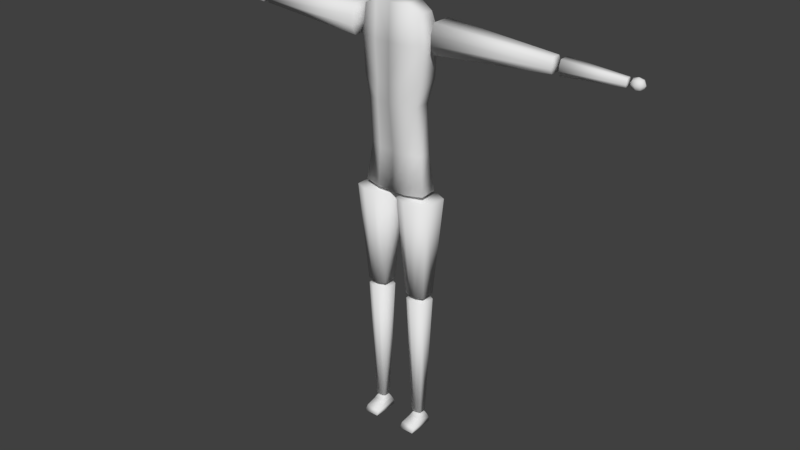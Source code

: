 # Source: Zombie.blend  (saved by Blender 2.79.0; exported with 4.5.12 LTS)
import bpy
from mathutils import Matrix  # noqa: F401  (used for matrix-valued properties, if any)

bpy.ops.wm.read_factory_settings(use_empty=True)
scene = bpy.context.scene
scene.name = 'Scene'

# ---- collections
col_collection_1 = bpy.data.collections.new('Collection 1'); scene.collection.children.link(col_collection_1)

# ---- materials (node trees are filled in below, after node groups)
mat_material_001 = bpy.data.materials.new('Material.001')
mat_material_001.alpha_threshold = 0.0
mat_material_001.use_transparent_shadow = False
mat_material_001.roughness = 0.5
mat_material_001.line_color = (0.0, 0.0, 0.0, 1.0)
mat_material = bpy.data.materials.new('Material')
mat_material.alpha_threshold = 0.0
mat_material.use_transparent_shadow = False
mat_material.roughness = 0.5
mat_material.line_color = (0.0, 0.0, 0.0, 1.0)
mat_material_002 = bpy.data.materials.new('Material.002')
mat_material_002.alpha_threshold = 0.0
mat_material_002.use_transparent_shadow = False
mat_material_002.roughness = 0.5
mat_material_002.line_color = (0.0, 0.0, 0.0, 1.0)

# ---- material node trees

# ---- world
world_world = bpy.data.worlds.new('World'); scene.world = world_world
world_world.color = (0.05088, 0.05088, 0.05088)
world_world.use_sun_shadow = False
world_world.sun_shadow_jitter_overblur = 0.0
world_world.cycles.sampling_method = 'MANUAL'

# ---- meshes
me_cube = bpy.data.meshes.new('Cube')
me_cube.from_pydata([(1.43, -0.4316, -2.985), (1.288, -0.317, 2.485), (1.43, 0.3428, -3.022), (1.288, 0.4635, 2.503), (1.438, 0.4635, 1.628), (1.142, 0.4635, -0.2325), (1.22, 0.2218, -1.782), (1.438, -0.4916, 1.902), (1.142, -0.317, -0.2507), (1.22, -0.3357, -1.837), (0.6547, 0.5124, -3.077), (0.662, 0.5993, 2.722), (0.6547, -0.6243, -3.022), (0.662, -0.4916, 2.704), (0.6547, -0.5296, -1.819), (0.5765, -0.5595, -0.2325), (0.662, -0.6611, 1.865), (0.6547, 0.4351, -1.782), (0.5765, 0.6768, -0.2325), (0.662, 0.6768, 1.573), (1.352, 0.4635, 0.4483), (1.352, -0.5009, 0.5571), (0.5765, 0.6768, 0.3935), (0.5765, -0.6704, 0.5206), (-1.139e-08, -0.6243, -3.022), (-1.139e-08, -0.4916, 2.704), (-1.139e-08, 0.5124, -3.077), (-1.139e-08, 0.5993, 2.722), (-1.43, -0.4316, -2.985), (-1.288, -0.317, 2.485), (-1.43, 0.3428, -3.022), (-1.288, 0.4635, 2.503), (-1.139e-08, -0.5296, -1.819), (-1.139e-08, -0.5595, -0.2325), (-1.139e-08, -0.6611, 1.865), (-1.139e-08, 0.6768, 1.573), (-1.139e-08, 0.6768, -0.2325), (-1.139e-08, 0.4351, -1.782), (-1.438, 0.4635, 1.628), (-1.142, 0.4635, -0.2325), (-1.22, 0.2218, -1.782), (-1.438, -0.4916, 1.902), (-1.142, -0.317, -0.2507), (-1.22, -0.3357, -1.837), (-0.6547, 0.5124, -3.077), (-0.662, 0.5993, 2.722), (-0.6547, -0.6243, -3.022), (-0.662, -0.4916, 2.704), (-0.6547, -0.5296, -1.819), (-0.5765, -0.5595, -0.2325), (-0.662, -0.6611, 1.865), (-0.6547, 0.4351, -1.782), (-0.5765, 0.6768, -0.2325), (-0.662, 0.6768, 1.573), (-1.139e-08, -0.6704, 0.5206), (-1.139e-08, 0.6768, 0.3935), (-1.352, 0.4635, 0.4483), (-1.352, -0.5009, 0.5571), (-0.5765, 0.6768, 0.3935), (-0.5765, -0.6704, 0.5206)], [], [(19, 11, 3, 4), (4, 3, 1, 7), (16, 13, 25, 34), (10, 2, 0, 12), (11, 27, 25, 13), (12, 14, 32, 24), (14, 15, 33, 32), (23, 16, 34, 54), (2, 6, 9, 0), (6, 5, 8, 9), (20, 4, 7, 21), (10, 17, 6, 2), (17, 18, 5, 6), (22, 19, 4, 20), (55, 35, 19, 22), (37, 36, 18, 17), (26, 37, 17, 10), (21, 7, 16, 23), (9, 8, 15, 14), (0, 9, 14, 12), (3, 11, 13, 1), (26, 10, 12, 24), (7, 1, 13, 16), (35, 27, 11, 19), (8, 21, 23, 15), (36, 55, 22, 18), (18, 22, 20, 5), (5, 20, 21, 8), (15, 23, 54, 33), (34, 25, 27, 35), (53, 38, 31, 45), (38, 41, 29, 31), (50, 34, 25, 47), (44, 46, 28, 30), (45, 47, 25, 27), (46, 24, 32, 48), (48, 32, 33, 49), (59, 54, 34, 50), (30, 28, 43, 40), (40, 43, 42, 39), (56, 57, 41, 38), (44, 30, 40, 51), (51, 40, 39, 52), (58, 56, 38, 53), (24, 32, 37, 26), (32, 33, 36, 37), (54, 34, 35, 55), (55, 58, 53, 35), (37, 51, 52, 36), (26, 44, 51, 37), (57, 59, 50, 41), (43, 48, 49, 42), (28, 46, 48, 43), (31, 29, 47, 45), (26, 24, 46, 44), (41, 50, 47, 29), (35, 53, 45, 27), (42, 49, 59, 57), (36, 52, 58, 55), (33, 54, 55, 36), (52, 39, 56, 58), (39, 42, 57, 56), (49, 33, 54, 59)])
me_cube.polygons.foreach_set('use_smooth', [True] * 63)
_uv = me_cube.uv_layers.new(name='UVMap')
_uv.uv.foreach_set('vector', [0.7477, 0.6054, 0.6795, 0.6864, 0.6629, 0.6416, 0.6735, 0.5854, 0.6735, 0.5854, 0.6629, 0.6416, 0.617, 0.6436, 0.6065, 0.604, 0.5414, 0.6275, 0.5937, 0.6891, 0.5621, 0.7583, 0.4655, 0.6743, 0.6966, 0.08387, 0.6632, 0.127, 0.6389, 0.1214, 0.6064, 0.08572, 0.6795, 0.6864, 0.7164, 0.7686, 0.5621, 0.7583, 0.5937, 0.6891, 0.6064, 0.08572, 0.5514, 0.1902, 0.4676, 0.159, 0.56, 0.0001445, 0.5514, 0.1902, 0.5137, 0.3905, 0.4337, 0.3828, 0.4676, 0.159, 0.5047, 0.4873, 0.5414, 0.6275, 0.4655, 0.6743, 0.4301, 0.4914, 0.6632, 0.127, 0.6762, 0.2133, 0.6154, 0.2066, 0.6389, 0.1214, 0.6762, 0.2133, 0.6983, 0.401, 0.5956, 0.3941, 0.6154, 0.2066, 0.6877, 0.4818, 0.6735, 0.5854, 0.6065, 0.604, 0.5908, 0.4941, 0.6966, 0.08387, 0.7422, 0.2011, 0.6762, 0.2133, 0.6632, 0.127, 0.7422, 0.2011, 0.7765, 0.3975, 0.6983, 0.401, 0.6762, 0.2133, 0.778, 0.4761, 0.7477, 0.6054, 0.6735, 0.5854, 0.6877, 0.4818, 0.8533, 0.4813, 0.823, 0.6412, 0.7477, 0.6054, 0.778, 0.4761, 0.8277, 0.1758, 0.8533, 0.394, 0.7765, 0.3975, 0.7422, 0.2011, 0.7361, 0.01667, 0.8277, 0.1758, 0.7422, 0.2011, 0.6966, 0.08387, 0.5908, 0.4941, 0.6065, 0.604, 0.5414, 0.6275, 0.5047, 0.4873, 0.6154, 0.2066, 0.5956, 0.3941, 0.5137, 0.3905, 0.5514, 0.1902, 0.6389, 0.1214, 0.6154, 0.2066, 0.5514, 0.1902, 0.6064, 0.08572, 0.6629, 0.6416, 0.6795, 0.6864, 0.5937, 0.6891, 0.617, 0.6436, 0.7361, 0.01667, 0.6966, 0.08387, 0.6064, 0.08572, 0.56, 0.0001445, 0.6065, 0.604, 0.617, 0.6436, 0.5937, 0.6891, 0.5414, 0.6275, 0.823, 0.6412, 0.7164, 0.7686, 0.6795, 0.6864, 0.7477, 0.6054, 0.5956, 0.3941, 0.5908, 0.4941, 0.5047, 0.4873, 0.5137, 0.3905, 0.8533, 0.394, 0.8533, 0.4813, 0.778, 0.4761, 0.7765, 0.3975, 0.7765, 0.3975, 0.778, 0.4761, 0.6877, 0.4818, 0.6983, 0.401, 0.6983, 0.401, 0.6877, 0.4818, 0.5908, 0.4941, 0.5956, 0.3941, 0.5137, 0.3905, 0.5047, 0.4873, 0.4301, 0.4914, 0.4337, 0.3828, 0.9988, 0.5366, 0.9805, 0.6276, 0.862, 0.6296, 0.8536, 0.5049, 0.08598, 0.5805, 0.1623, 0.5718, 0.1644, 0.6289, 0.1412, 0.6708, 0.1623, 0.5718, 0.2258, 0.6003, 0.2095, 0.6378, 0.1644, 0.6289, 0.2866, 0.6333, 0.3546, 0.6909, 0.2466, 0.7595, 0.2257, 0.6863, 0.2147, 0.07251, 0.3037, 0.08788, 0.2661, 0.1182, 0.2413, 0.1202, 0.1412, 0.6708, 0.2257, 0.6863, 0.2466, 0.7595, 0.09237, 0.7465, 0.3037, 0.08788, 0.3623, 0.01023, 0.4298, 0.1812, 0.3423, 0.1994, 0.3423, 0.1994, 0.4298, 0.1812, 0.4298, 0.4075, 0.3496, 0.4032, 0.3439, 0.5001, 0.4171, 0.5154, 0.3546, 0.6909, 0.2866, 0.6333, 0.2413, 0.1202, 0.2661, 0.1182, 0.2766, 0.206, 0.2154, 0.2035, 0.2154, 0.2035, 0.2766, 0.206, 0.2681, 0.3944, 0.1654, 0.3858, 0.1638, 0.4672, 0.2578, 0.494, 0.2258, 0.6003, 0.1623, 0.5718, 0.2147, 0.07251, 0.2413, 0.1202, 0.2154, 0.2035, 0.152, 0.1816, 0.152, 0.1816, 0.2154, 0.2035, 0.1654, 0.3858, 0.08868, 0.3706, 0.07537, 0.448, 0.1638, 0.4672, 0.1623, 0.5718, 0.08598, 0.5805, 0.9949, 0.006089, 0.9846, 0.1367, 0.8799, 0.1407, 0.8715, 0.0001445, 0.9846, 0.1367, 0.9878, 0.3089, 0.8536, 0.3089, 0.8799, 0.1407, 0.9999, 0.3906, 0.9988, 0.5366, 0.8536, 0.5049, 0.8536, 0.3768, 0.0001445, 0.4419, 0.07537, 0.448, 0.08598, 0.5805, 0.006167, 0.6046, 0.07127, 0.1438, 0.152, 0.1816, 0.08868, 0.3706, 0.01323, 0.3556, 0.1857, 0.0001445, 0.2147, 0.07251, 0.152, 0.1816, 0.07127, 0.1438, 0.2578, 0.494, 0.3439, 0.5001, 0.2866, 0.6333, 0.2258, 0.6003, 0.2766, 0.206, 0.3423, 0.1994, 0.3496, 0.4032, 0.2681, 0.3944, 0.2661, 0.1182, 0.3037, 0.08788, 0.3423, 0.1994, 0.2766, 0.206, 0.1644, 0.6289, 0.2095, 0.6378, 0.2257, 0.6863, 0.1412, 0.6708, 0.1857, 0.0001445, 0.3623, 0.01023, 0.3037, 0.08788, 0.2147, 0.07251, 0.2258, 0.6003, 0.2866, 0.6333, 0.2257, 0.6863, 0.2095, 0.6378, 0.006167, 0.6046, 0.08598, 0.5805, 0.1412, 0.6708, 0.09237, 0.7465, 0.2681, 0.3944, 0.3496, 0.4032, 0.3439, 0.5001, 0.2578, 0.494, 0.01323, 0.3556, 0.08868, 0.3706, 0.07537, 0.448, 0.0001445, 0.4419, 0.9878, 0.3089, 0.9999, 0.3906, 0.8536, 0.3768, 0.8536, 0.3089, 0.08868, 0.3706, 0.1654, 0.3858, 0.1638, 0.4672, 0.07537, 0.448, 0.1654, 0.3858, 0.2681, 0.3944, 0.2578, 0.494, 0.1638, 0.4672, 0.3496, 0.4032, 0.4298, 0.4075, 0.4171, 0.5154, 0.3439, 0.5001])
me_cube.materials.append(mat_material_001)
me_cube.use_remesh_preserve_volume = False
me_cube.use_remesh_preserve_attributes = False
me_cube.use_mirror_vertex_groups = False
me_cube.update()
me_cube_007 = bpy.data.meshes.new('Cube.007')
me_cube_007.from_pydata([(0.5269, -0.3313, 0.2163), (-0.6468, -0.3313, 0.2163), (0.5269, 0.4726, 0.2163), (-0.6468, 0.4726, 0.2163), (0.2806, -0.1615, 3.5), (-0.4005, -0.1615, 3.5), (0.2806, 0.305, 3.5), (-0.4005, 0.305, 3.5), (0.1357, -0.4993, 0.2163), (-0.2556, -0.4993, 0.2163), (-0.2556, 0.6511, 0.2163), (0.1357, 0.6511, 0.2163), (-0.1735, 0.4086, 3.5), (0.05357, 0.4086, 3.5), (-0.1735, -0.259, 3.5), (0.05357, -0.259, 3.5)], [], [(9, 1, 3, 10), (10, 3, 7, 12), (12, 7, 5, 14), (14, 5, 1, 9), (2, 6, 4, 0), (7, 3, 1, 5), (4, 15, 8, 0), (15, 14, 9, 8), (6, 13, 15, 4), (13, 12, 14, 15), (2, 11, 13, 6), (11, 10, 12, 13), (0, 8, 11, 2), (8, 9, 10, 11)])
me_cube_007.polygons.foreach_set('use_smooth', [True] * 14)
_uv = me_cube_007.uv_layers.new(name='UVMap')
_uv.uv.foreach_set('vector', [0.8843, 0.9124, 0.8419, 1.0, 0.6386, 1.0, 0.5935, 0.9124, 0.1978, 0.0, 0.2967, 0.003234, 0.2345, 0.739, 0.1771, 0.7372, 0.4655, 0.8405, 0.4393, 0.8914, 0.3214, 0.8914, 0.2967, 0.8405, 0.4738, 0.001743, 0.5312, 0.0, 0.5935, 0.7359, 0.4946, 0.7389, 0.7967, 0.0, 0.7544, 0.7372, 0.6364, 0.7372, 0.5935, 6.672e-09, 0.8391, 0.7372, 0.7967, 1.334e-08, 1.0, 0.0, 0.9571, 0.7372, 0.359, 0.0, 0.4164, 0.001743, 0.3957, 0.7389, 0.2967, 0.7359, 0.4164, 0.001743, 0.4738, 0.001743, 0.4946, 0.7389, 0.3957, 0.7389, 0.4393, 0.7389, 0.4655, 0.7897, 0.2967, 0.7897, 0.3214, 0.7389, 0.4655, 0.7897, 0.4655, 0.8405, 0.2967, 0.8405, 0.2967, 0.7897, 0.0, 0.003234, 0.09892, 6.672e-09, 0.1197, 0.7372, 0.06227, 0.739, 0.09892, 6.672e-09, 0.1978, 0.0, 0.1771, 0.7372, 0.1197, 0.7372, 0.8419, 0.7372, 0.8843, 0.8248, 0.5935, 0.8248, 0.6386, 0.7372, 0.8843, 0.8248, 0.8843, 0.9124, 0.5935, 0.9124, 0.5935, 0.8248])
me_cube_007.materials.append(mat_material)
me_cube_007.use_remesh_preserve_volume = False
me_cube_007.use_remesh_preserve_attributes = False
me_cube_007.use_mirror_vertex_groups = False
me_cube_007.update()
me_cube_009 = bpy.data.meshes.new('Cube.009')
me_cube_009.from_pydata([(0.3544, -0.3023, 0.1935), (-0.3264, -0.3023, 0.1935), (0.3544, 0.164, 0.1935), (-0.3264, 0.164, 0.1935), (0.1903, -0.1892, 4.46), (-0.1623, -0.1892, 4.46), (0.1903, 0.05238, 4.46), (-0.1623, 0.05238, 4.46), (0.1275, -0.3997, 0.1935), (-0.09947, -0.3997, 0.1935), (-0.09947, 0.2676, 0.1935), (0.1275, 0.2676, 0.1935), (-0.04477, 0.106, 4.46), (0.07277, 0.106, 4.46), (-0.04477, -0.2396, 4.46), (0.07277, -0.2396, 4.46)], [], [(9, 1, 3, 10), (10, 3, 7, 12), (12, 7, 5, 14), (14, 5, 1, 9), (2, 6, 4, 0), (7, 3, 1, 5), (4, 15, 8, 0), (15, 14, 9, 8), (6, 13, 15, 4), (13, 12, 14, 15), (2, 11, 13, 6), (11, 10, 12, 13), (0, 8, 11, 2), (8, 9, 10, 11)])
me_cube_009.polygons.foreach_set('use_smooth', [True] * 14)
_uv = me_cube_009.uv_layers.new(name='UVMap')
_uv.uv.foreach_set('vector', [1.0, 0.1062, 0.9671, 0.1594, 0.8096, 0.1594, 0.7747, 0.1062, 0.07663, 1.0, 0.0, 0.999, 0.05541, 0.0, 0.0951, 0.0005222, 0.8914, 0.2144, 0.8733, 0.2419, 0.7917, 0.2419, 0.7747, 0.2144, 0.3647, 0.000485, 0.4044, 0.0, 0.4598, 0.999, 0.3831, 1.0, 0.4598, 0.9995, 0.4975, 0.0, 0.579, 0.0, 0.6172, 0.9995, 0.737, 0.0, 0.7747, 0.9995, 0.6172, 0.9995, 0.6554, 0.0, 0.2853, 0.0, 0.325, 0.000485, 0.3065, 1.0, 0.2299, 0.999, 0.325, 0.000485, 0.3647, 0.000485, 0.3831, 1.0, 0.3065, 1.0, 0.8733, 0.1594, 0.8914, 0.1869, 0.7747, 0.1869, 0.7917, 0.1594, 0.8914, 0.1869, 0.8914, 0.2144, 0.7747, 0.2144, 0.7747, 0.1869, 0.2299, 0.999, 0.1533, 1.0, 0.1348, 0.0005222, 0.1745, 0.0, 0.1533, 1.0, 0.07663, 1.0, 0.0951, 0.0005222, 0.1348, 0.0005222, 0.9671, 2.511e-07, 1.0, 0.05312, 0.7747, 0.05312, 0.8096, 0.0, 1.0, 0.05312, 1.0, 0.1062, 0.7747, 0.1062, 0.7747, 0.05312])
me_cube_009.materials.append(mat_material)
me_cube_009.use_remesh_preserve_volume = False
me_cube_009.use_remesh_preserve_attributes = False
me_cube_009.use_mirror_vertex_groups = False
me_cube_009.update()
me_cube_011 = bpy.data.meshes.new('Cube.011')
me_cube_011.from_pydata([(0.3172, -0.7131, 0.4979), (0.1876, -0.2099, 0.09104), (0.3172, 0.1719, 0.4927), (0.1876, 0.07326, 0.09104), (-0.1988, -0.7131, 0.4979), (-0.09555, -0.2099, 0.09104), (-0.1988, 0.1719, 0.4927), (-0.09555, 0.07326, 0.09104), (0.3172, -0.5922, 0.3482), (0.2548, -0.2816, 0.2166), (0.2548, 0.124, 0.1999), (0.3172, 0.1719, 0.343), (-0.154, 0.124, 0.1999), (-0.1988, 0.1719, 0.343), (-0.154, -0.2816, 0.2166), (-0.1988, -0.5922, 0.3482)], [], [(9, 1, 3, 10), (10, 3, 7, 12), (12, 7, 5, 14), (14, 5, 1, 9), (2, 6, 4, 0), (7, 3, 1, 5), (4, 15, 8, 0), (15, 14, 9, 8), (6, 13, 15, 4), (13, 12, 14, 15), (2, 11, 13, 6), (11, 10, 12, 13), (0, 8, 11, 2), (8, 9, 10, 11)])
me_cube_011.polygons.foreach_set('use_smooth', [True] * 14)
_uv = me_cube_011.uv_layers.new(name='UVMap')
_uv.uv.foreach_set('vector', [0.8048, 0.2606, 0.7087, 0.219, 0.7098, 0.05601, 0.7955, 0.02712, 0.2029, 0.5452, 0.284, 0.5839, 0.284, 0.7468, 0.2029, 0.7805, 0.4383, 0.9729, 0.3555, 0.944, 0.3544, 0.7811, 0.4477, 0.7394, 0.3851, 0.2145, 0.4253, 0.1597, 0.6197, 0.1597, 0.6659, 0.2145, 0.0, 2.573e-08, 0.3544, 0.0, 0.3544, 0.5093, 4.093e-08, 0.5093, 0.4253, 0.0, 0.6197, 7.289e-08, 0.6197, 0.1597, 0.4253, 0.1597, 0.3544, 0.4901, 0.3544, 0.4048, 0.7087, 0.4048, 0.7087, 0.4901, 0.3544, 0.4048, 0.3851, 0.2145, 0.6659, 0.2145, 0.7087, 0.4048, 0.6406, 0.9994, 0.5413, 1.0, 0.5418, 0.5603, 0.6406, 0.4901, 0.5413, 1.0, 0.4383, 0.9729, 0.4477, 0.7394, 0.5418, 0.5603, 0.0, 0.5093, 0.09952, 0.5093, 0.09952, 0.8063, 0.0, 0.8063, 0.09952, 0.5093, 0.2029, 0.5452, 0.2029, 0.7805, 0.09952, 0.8063, 1.0, 0.5099, 0.9029, 0.4397, 0.9024, 0.0, 1.0, 0.0006453, 0.9029, 0.4397, 0.8048, 0.2606, 0.7955, 0.02712, 0.9024, 0.0])
me_cube_011.materials.append(mat_material)
me_cube_011.use_remesh_preserve_volume = False
me_cube_011.use_remesh_preserve_attributes = False
me_cube_011.use_mirror_vertex_groups = False
me_cube_011.update()
me_cube_006 = bpy.data.meshes.new('Cube.006')
me_cube_006.from_pydata([(-0.5623, -0.3817, 0.2168), (0.6114, -0.3817, 0.2168), (-0.5623, 0.4222, 0.2168), (0.6114, 0.4222, 0.2168), (-0.316, -0.2119, 3.501), (0.3651, -0.2119, 3.501), (-0.316, 0.2546, 3.501), (0.3651, 0.2546, 3.501), (-0.1711, -0.5497, 0.2168), (0.2201, -0.5497, 0.2168), (0.2201, 0.6006, 0.2168), (-0.1711, 0.6006, 0.2168), (0.138, 0.3581, 3.501), (-0.08899, 0.3581, 3.501), (0.138, -0.3094, 3.501), (-0.08899, -0.3094, 3.501)], [], [(9, 10, 3, 1), (10, 12, 7, 3), (12, 14, 5, 7), (14, 9, 1, 5), (2, 0, 4, 6), (7, 5, 1, 3), (4, 0, 8, 15), (15, 8, 9, 14), (6, 4, 15, 13), (13, 15, 14, 12), (2, 6, 13, 11), (11, 13, 12, 10), (0, 2, 11, 8), (8, 11, 10, 9)])
me_cube_006.polygons.foreach_set('use_smooth', [True] * 14)
_uv = me_cube_006.uv_layers.new(name='UVMap')
_uv.uv.foreach_set('vector', [0.8843, 0.8248, 0.5935, 0.8248, 0.6386, 0.7372, 0.8419, 0.7372, 0.1978, 0.739, 0.1771, 0.001876, 0.2345, 0.0, 0.2967, 0.7358, 0.4655, 0.7897, 0.2967, 0.7897, 0.3214, 0.7389, 0.4393, 0.7389, 0.4738, 0.7371, 0.4946, 1.334e-08, 0.5935, 0.003003, 0.5312, 0.7389, 1.0, 0.7372, 0.7967, 0.7372, 0.8397, 0.0, 0.9576, 0.0, 0.6359, 0.0, 0.7538, 0.0, 0.7967, 0.7372, 0.5935, 0.7372, 0.359, 0.7389, 0.2967, 0.003003, 0.3957, 0.0, 0.4164, 0.7371, 0.4164, 0.7371, 0.3957, 0.0, 0.4946, 1.334e-08, 0.4738, 0.7371, 0.4393, 0.8914, 0.3214, 0.8914, 0.2967, 0.8405, 0.4655, 0.8405, 0.4655, 0.8405, 0.2967, 0.8405, 0.2967, 0.7897, 0.4655, 0.7897, 0.0, 0.7358, 0.06227, 0.0, 0.1197, 0.001876, 0.09892, 0.739, 0.09892, 0.739, 0.1197, 0.001876, 0.1771, 0.001876, 0.1978, 0.739, 0.8419, 1.0, 0.6386, 1.0, 0.5935, 0.9124, 0.8843, 0.9124, 0.8843, 0.9124, 0.5935, 0.9124, 0.5935, 0.8248, 0.8843, 0.8248])
me_cube_006.materials.append(mat_material)
me_cube_006.use_remesh_preserve_volume = False
me_cube_006.use_remesh_preserve_attributes = False
me_cube_006.use_mirror_vertex_groups = False
me_cube_006.update()
me_cube_008 = bpy.data.meshes.new('Cube.008')
me_cube_008.from_pydata([(-0.343, -0.1959, 0.1935), (0.3378, -0.1959, 0.1935), (-0.343, 0.2705, 0.1935), (0.3378, 0.2705, 0.1935), (-0.1789, -0.08274, 4.46), (0.1737, -0.08274, 4.46), (-0.1789, 0.1588, 4.46), (0.1737, 0.1588, 4.46), (-0.1161, -0.2933, 0.1935), (0.1108, -0.2933, 0.1935), (0.1108, 0.374, 0.1935), (-0.1161, 0.374, 0.1935), (0.05615, 0.2124, 4.46), (-0.0614, 0.2124, 4.46), (0.05615, -0.1332, 4.46), (-0.0614, -0.1332, 4.46)], [], [(9, 10, 3, 1), (10, 12, 7, 3), (12, 14, 5, 7), (14, 9, 1, 5), (2, 0, 4, 6), (7, 5, 1, 3), (4, 0, 8, 15), (15, 8, 9, 14), (6, 4, 15, 13), (13, 15, 14, 12), (2, 6, 13, 11), (11, 13, 12, 10), (0, 2, 11, 8), (8, 11, 10, 9)])
me_cube_008.polygons.foreach_set('use_smooth', [True] * 14)
_uv = me_cube_008.uv_layers.new(name='UVMap')
_uv.uv.foreach_set('vector', [0.7747, 0.1062, 1.0, 0.1062, 0.965, 0.1594, 0.8076, 0.1594, 0.1533, 1.0, 0.1348, 0.0005223, 0.1745, 0.0, 0.2299, 0.999, 0.8914, 0.1869, 0.7747, 0.1869, 0.7917, 0.1594, 0.8733, 0.1594, 0.325, 0.0004849, 0.3065, 1.0, 0.2299, 0.999, 0.2853, 0.0, 0.7747, 0.9995, 0.6172, 0.9995, 0.6554, 0.0, 0.737, 0.0, 0.4975, 0.0, 0.579, 0.0, 0.6172, 0.9995, 0.4598, 0.9995, 0.4044, 0.0, 0.4598, 0.999, 0.3831, 1.0, 0.3647, 0.0004849, 0.3647, 0.0004849, 0.3831, 1.0, 0.3065, 1.0, 0.325, 0.0004849, 0.8733, 0.2419, 0.7917, 0.2419, 0.7747, 0.2144, 0.8914, 0.2144, 0.8914, 0.2144, 0.7747, 0.2144, 0.7747, 0.1869, 0.8914, 0.1869, 0.0, 0.999, 0.05541, 0.0, 0.0951, 0.0005223, 0.07663, 1.0, 0.07663, 1.0, 0.0951, 0.0005223, 0.1348, 0.0005223, 0.1533, 1.0, 0.8076, 2.791e-07, 0.965, 0.0, 1.0, 0.05312, 0.7747, 0.05312, 0.7747, 0.05312, 1.0, 0.05312, 1.0, 0.1062, 0.7747, 0.1062])
me_cube_008.materials.append(mat_material)
me_cube_008.use_remesh_preserve_volume = False
me_cube_008.use_remesh_preserve_attributes = False
me_cube_008.use_mirror_vertex_groups = False
me_cube_008.update()
me_cube_010 = bpy.data.meshes.new('Cube.010')
me_cube_010.from_pydata([(-0.1988, -0.596, 0.4979), (-0.06926, -0.09282, 0.09104), (-0.1988, 0.289, 0.4927), (-0.06926, 0.1903, 0.09104), (0.3172, -0.596, 0.4979), (0.2139, -0.09282, 0.09104), (0.3172, 0.289, 0.4927), (0.2139, 0.1903, 0.09104), (-0.1988, -0.4751, 0.3482), (-0.1365, -0.1645, 0.2166), (-0.1365, 0.241, 0.1999), (-0.1988, 0.289, 0.343), (0.2724, 0.241, 0.1999), (0.3172, 0.289, 0.343), (0.2724, -0.1645, 0.2166), (0.3172, -0.4751, 0.3482)], [], [(9, 10, 3, 1), (10, 12, 7, 3), (12, 14, 5, 7), (14, 9, 1, 5), (2, 0, 4, 6), (7, 5, 1, 3), (4, 0, 8, 15), (15, 8, 9, 14), (6, 4, 15, 13), (13, 15, 14, 12), (2, 6, 13, 11), (11, 13, 12, 10), (0, 2, 11, 8), (8, 11, 10, 9)])
me_cube_010.polygons.foreach_set('use_smooth', [True] * 14)
_uv = me_cube_010.uv_layers.new(name='UVMap')
_uv.uv.foreach_set('vector', [0.8048, 0.2493, 0.7955, 0.4828, 0.7098, 0.4539, 0.7087, 0.291, 0.2029, 0.7704, 0.2029, 0.5351, 0.284, 0.5687, 0.284, 0.7317, 0.4383, 0.5172, 0.4477, 0.7507, 0.3544, 0.709, 0.3555, 0.5461, 0.3851, 0.2756, 0.6659, 0.2756, 0.6197, 0.3304, 0.4253, 0.3304, 0.3544, 0.0, 0.3544, 0.5093, 4.093e-08, 0.5093, 0.0, 3.43e-08, 0.4253, 0.4901, 0.4253, 0.3304, 0.6197, 0.3304, 0.6197, 0.4901, 0.3544, 3.43e-08, 0.7087, 0.0, 0.7087, 0.08531, 0.3544, 0.08531, 0.3544, 0.08531, 0.7087, 0.08531, 0.6659, 0.2756, 0.3851, 0.2756, 0.6406, 0.4907, 0.6406, 1.0, 0.5418, 0.9299, 0.5413, 0.4901, 0.5413, 0.4901, 0.5418, 0.9299, 0.4477, 0.7507, 0.4383, 0.5172, 0.0, 0.8063, 0.0, 0.5093, 0.09952, 0.5093, 0.09952, 0.8063, 0.09952, 0.8063, 0.09952, 0.5093, 0.2029, 0.5351, 0.2029, 0.7704, 1.0, 0.0, 1.0, 0.5093, 0.9024, 0.5099, 0.9029, 0.07019, 0.9029, 0.07019, 0.9024, 0.5099, 0.7955, 0.4828, 0.8048, 0.2493])
me_cube_010.materials.append(mat_material)
me_cube_010.use_remesh_preserve_volume = False
me_cube_010.use_remesh_preserve_attributes = False
me_cube_010.use_mirror_vertex_groups = False
me_cube_010.update()
me_cube_005 = bpy.data.meshes.new('Cube.005')
me_cube_005.from_pydata([(0.2221, -0.2863, 0.3988), (0.2221, -0.2863, -0.522), (0.2221, 0.3444, 0.3988), (0.2221, 0.3444, -0.522), (3.924, -0.123, 0.1619), (3.924, -0.123, -0.2852), (3.924, 0.1832, 0.1619), (3.924, 0.1832, -0.2852), (0.2221, -0.4181, 0.09185), (0.2221, -0.4181, -0.2151), (0.2221, 0.4844, -0.2151), (0.2221, 0.4844, 0.09185), (3.924, 0.2512, -0.1361), (3.924, 0.2512, 0.0129), (3.924, -0.187, -0.1361), (3.924, -0.187, 0.0129)], [], [(9, 10, 3, 1), (10, 12, 7, 3), (12, 14, 5, 7), (14, 9, 1, 5), (2, 0, 4, 6), (7, 5, 1, 3), (4, 0, 8, 15), (15, 8, 9, 14), (6, 4, 15, 13), (13, 15, 14, 12), (2, 6, 13, 11), (11, 13, 12, 10), (0, 2, 11, 8), (8, 11, 10, 9)])
me_cube_005.polygons.foreach_set('use_smooth', [True] * 14)
_uv = me_cube_005.uv_layers.new(name='UVMap')
_uv.uv.foreach_set('vector', [1.0, 0.08265, 0.7747, 0.08265, 0.8096, 0.0, 0.9671, 0.0, 0.07663, 2.809e-08, 0.09634, 0.9987, 0.05913, 1.0, 0.0, 0.002606, 0.8841, 0.2881, 0.7747, 0.2881, 0.7907, 0.2479, 0.8671, 0.2479, 0.3262, 0.001175, 0.3065, 0.9999, 0.2299, 0.9975, 0.289, 0.0, 0.4598, 0.0, 0.6172, 1.324e-07, 0.5765, 0.9988, 0.5, 0.9988, 0.6575, 1.284e-07, 0.7339, 0.0, 0.7747, 0.9988, 0.6172, 0.9988, 0.4006, 0.0, 0.4598, 0.9975, 0.3831, 0.9999, 0.3634, 0.001175, 0.3634, 0.001175, 0.3831, 0.9999, 0.3065, 0.9999, 0.3262, 0.001175, 0.8671, 0.3683, 0.7907, 0.3683, 0.7747, 0.3282, 0.8841, 0.3282, 0.8841, 0.3282, 0.7747, 0.3282, 0.7747, 0.2881, 0.8841, 0.2881, 0.2299, 0.002605, 0.1708, 1.0, 0.1335, 0.9987, 0.1533, 0.0, 0.1533, 0.0, 0.1335, 0.9987, 0.09634, 0.9987, 0.07663, 2.809e-08, 0.9671, 0.2479, 0.8096, 0.2479, 0.7747, 0.1653, 1.0, 0.1653, 1.0, 0.1653, 0.7747, 0.1653, 0.7747, 0.08265, 1.0, 0.08265])
me_cube_005.materials.append(mat_material)
me_cube_005.use_remesh_preserve_volume = False
me_cube_005.use_remesh_preserve_attributes = False
me_cube_005.use_mirror_vertex_groups = False
me_cube_005.update()
me_cube_004 = bpy.data.meshes.new('Cube.004')
me_cube_004.from_pydata([(0.2339, -0.167, 0.2614), (0.2339, -0.167, -0.1983), (0.2339, 0.1478, 0.2614), (0.2339, 0.1478, -0.1983), (2.082, -0.09066, 0.1506), (2.082, -0.09066, -0.08752), (2.082, 0.07243, 0.1506), (2.082, 0.07243, -0.08752), (0.2339, -0.2328, 0.1081), (0.2339, -0.2328, -0.04508), (0.2339, 0.2177, -0.04508), (0.2339, 0.2177, 0.1081), (2.082, 0.1086, -0.00815), (2.082, 0.1086, 0.07122), (2.082, -0.1247, -0.00815), (2.082, -0.1247, 0.07122), (2.467, 0.1029, 0.1314), (2.248, 0.1029, 0.1314), (2.467, -0.1159, 0.1314), (2.248, -0.1159, 0.1314), (2.467, 0.1029, -0.08744), (2.248, 0.1029, -0.08744), (2.467, -0.1159, -0.08744), (2.248, -0.1159, -0.08744), (2.501, -0.006501, 0.1567), (2.358, 0.1208, 0.1498), (2.214, -0.006501, 0.1567), (2.358, -0.1338, 0.1498), (2.5, -0.1398, 0.02197), (2.215, -0.1398, 0.02197), (2.358, -0.1338, -0.1059), (2.501, -0.006501, -0.1127), (2.214, -0.006501, -0.1127), (2.358, 0.1208, -0.1059), (2.5, 0.1268, 0.02197), (2.215, 0.1268, 0.02197), (2.14, -0.006501, 0.02197), (2.576, -0.006501, 0.02197), (2.358, 0.1724, 0.02197), (2.358, -0.006501, -0.1601), (2.358, -0.1854, 0.02197), (2.358, -0.006501, 0.204)], [], [(9, 10, 3, 1), (10, 12, 7, 3), (12, 14, 5, 7), (14, 9, 1, 5), (2, 0, 4, 6), (7, 5, 1, 3), (4, 0, 8, 15), (15, 8, 9, 14), (6, 4, 15, 13), (13, 15, 14, 12), (2, 6, 13, 11), (11, 13, 12, 10), (0, 2, 11, 8), (8, 11, 10, 9), (41, 26, 19, 27), (40, 29, 23, 30), (39, 32, 21, 33), (38, 35, 17, 25), (37, 31, 20, 34), (36, 26, 17, 35), (32, 36, 35, 21), (23, 29, 36, 32), (29, 19, 26, 36), (24, 37, 34, 16), (18, 28, 37, 24), (28, 22, 31, 37), (34, 38, 25, 16), (20, 33, 38, 34), (33, 21, 35, 38), (31, 39, 33, 20), (22, 30, 39, 31), (30, 23, 32, 39), (28, 40, 30, 22), (18, 27, 40, 28), (27, 19, 29, 40), (24, 41, 27, 18), (16, 25, 41, 24), (25, 17, 26, 41)])
me_cube_004.polygons.foreach_set('use_smooth', [True] * 38)
_uv = me_cube_004.uv_layers.new(name='UVMap')
_uv.uv.foreach_set('vector', [0.9702, 0.08276, 0.7516, 0.08276, 0.7855, 1.61e-08, 0.9383, 0.0, 0.1487, 1.0, 0.1308, 0.0005528, 0.1693, 0.0, 0.223, 0.9989, 0.9868, 0.4333, 0.8736, 0.4333, 0.8901, 0.3904, 0.9692, 0.3904, 0.3538, 0.9994, 0.3717, 7.244e-08, 0.4461, 0.000995, 0.3923, 0.9999, 0.5989, 4.829e-08, 0.7516, 0.0, 0.7146, 0.9989, 0.6354, 0.9989, 0.4827, 0.0, 0.5618, 1.288e-07, 0.5989, 0.9989, 0.4461, 0.9989, 0.2768, 0.9999, 0.223, 0.0009948, 0.2974, 0.0, 0.3153, 0.9994, 0.3153, 0.9994, 0.2974, 0.0, 0.3717, 7.244e-08, 0.3538, 0.9994, 0.9692, 0.519, 0.8901, 0.519, 0.8736, 0.4762, 0.9868, 0.4762, 0.9868, 0.4762, 0.8736, 0.4762, 0.8736, 0.4333, 0.9868, 0.4333, 0.0, 0.9989, 0.05376, 0.0, 0.09227, 0.0005528, 0.07435, 1.0, 0.07435, 1.0, 0.09227, 0.0005528, 0.1308, 0.0005528, 0.1487, 1.0, 0.9383, 0.2483, 0.7855, 0.2483, 0.7516, 0.1655, 0.9702, 0.1655, 0.9702, 0.1655, 0.7516, 0.1655, 0.7516, 0.08276, 0.9702, 0.08276, 0.8126, 0.3243, 0.8014, 0.2483, 0.8565, 0.2569, 0.8736, 0.3135, 0.8127, 0.6299, 0.8014, 0.705, 0.7517, 0.6774, 0.7516, 0.6177, 0.8126, 0.4775, 0.8014, 0.5535, 0.7517, 0.5258, 0.7516, 0.466, 0.8127, 0.78, 0.8014, 0.705, 0.8564, 0.7131, 0.874, 0.7694, 0.8148, 0.9275, 0.8288, 0.8565, 0.878, 0.8824, 0.878, 0.9429, 0.9368, 0.3194, 0.9508, 0.2483, 1.0, 0.2743, 1.0, 0.3347, 0.9228, 0.3904, 0.9368, 0.3194, 1.0, 0.3347, 0.9773, 0.3897, 0.8736, 0.3645, 0.8736, 0.304, 0.9368, 0.3194, 0.9228, 0.3904, 0.8736, 0.304, 0.8963, 0.249, 0.9508, 0.2483, 0.9368, 0.3194, 0.8009, 0.9986, 0.8148, 0.9275, 0.878, 0.9429, 0.8554, 0.9979, 0.7516, 0.9726, 0.7516, 0.9121, 0.8148, 0.9275, 0.8009, 0.9986, 0.7516, 0.9121, 0.7743, 0.8572, 0.8288, 0.8565, 0.8148, 0.9275, 0.8242, 0.8565, 0.8127, 0.78, 0.874, 0.7694, 0.874, 0.8296, 0.7693, 0.8491, 0.7516, 0.7922, 0.8127, 0.78, 0.8242, 0.8565, 0.7516, 0.7922, 0.7517, 0.7326, 0.8014, 0.705, 0.8127, 0.78, 0.8238, 0.4009, 0.8126, 0.4775, 0.7516, 0.466, 0.7688, 0.4092, 0.8736, 0.4282, 0.8736, 0.4882, 0.8126, 0.4775, 0.8238, 0.4009, 0.8736, 0.4882, 0.8565, 0.5449, 0.8014, 0.5535, 0.8126, 0.4775, 0.8242, 0.5535, 0.8127, 0.6299, 0.7516, 0.6177, 0.7693, 0.5608, 0.874, 0.5804, 0.874, 0.6406, 0.8127, 0.6299, 0.8242, 0.5535, 0.874, 0.6406, 0.8564, 0.6969, 0.8014, 0.705, 0.8127, 0.6299, 0.8238, 0.4009, 0.8126, 0.3243, 0.8736, 0.3135, 0.8736, 0.3735, 0.7688, 0.3926, 0.7516, 0.3357, 0.8126, 0.3243, 0.8238, 0.4009, 0.7516, 0.3357, 0.7517, 0.276, 0.8014, 0.2483, 0.8126, 0.3243])
me_cube_004.materials.append(mat_material)
me_cube_004.use_remesh_preserve_volume = False
me_cube_004.use_remesh_preserve_attributes = False
me_cube_004.use_mirror_vertex_groups = False
me_cube_004.update()
me_cube_001 = bpy.data.meshes.new('Cube.001')
me_cube_001.from_pydata([(-0.5884, -0.6147, -0.8081), (-0.5884, 0.8431, -0.8081), (-0.5884, -0.6147, -2.67), (-0.5884, 0.8431, -2.67), (-0.7567, 0.1142, -0.5988), (-0.7567, -0.7786, -1.739), (-0.7567, 1.007, -1.739), (-0.7567, 0.1142, -2.879), (-1.137, 0.1142, -1.739), (-0.7121, 0.4957, -0.6554), (-0.7125, -0.7349, -2.227), (-0.7136, 0.965, -2.227), (-0.7136, 0.4966, -2.826), (-0.7152, -0.2681, -0.6551), (-0.2256, -0.7573, -0.5717), (-0.7138, -0.7338, -1.251), (-0.2216, 0.9415, -0.6824), (-0.7136, 0.965, -1.251), (-0.7136, -0.2683, -2.826), (-0.2216, -0.7131, -2.796), (-0.2215, 0.9415, -2.796), (-0.3177, -1.01, -1.74), (-0.319, 1.241, -1.739), (-1.038, 0.5973, -1.739), (-1.036, -0.3682, -1.74), (-1.035, 0.1156, -1.123), (-1.038, 0.1142, -2.356), (-0.319, 0.1142, -3.178), (-0.3176, 0.1158, -0.3041), (0.1152, -0.3944, -0.149), (-0.3064, 0.5573, -0.423), (-0.3171, -0.3434, -0.3636), (-0.3117, -0.3253, -3.062), (-0.3117, 0.5537, -3.062), (-0.9491, -0.3409, -2.331), (-0.9489, -0.3391, -1.151), (-0.9482, 0.5703, -1.148), (-0.3085, 1.151, -2.307), (-0.3085, 1.151, -1.171), (-0.3195, -0.9468, -1.122), (-0.307, -0.918, -2.306), (-0.951, 0.5704, -2.332), (0.9095, -0.6147, -0.8081), (0.9095, 0.8431, -0.8081), (0.9095, -0.6147, -2.67), (0.9095, 0.8431, -2.67), (1.078, 0.1142, -0.5988), (0.1605, -0.8727, -0.371), (1.078, -0.7786, -1.739), (0.1605, 1.007, -0.5988), (1.078, 1.007, -1.739), (1.078, 0.1142, -2.879), (0.1605, -0.7786, -2.879), (0.1605, 1.007, -2.879), (0.1605, -1.148, -1.739), (0.1605, 1.377, -1.739), (1.458, 0.1142, -1.739), (0.1605, 0.1142, -3.351), (0.1605, 0.1142, -0.1266), (1.033, 0.4957, -0.6554), (1.034, -0.7349, -2.227), (1.035, 0.965, -2.227), (1.035, 0.4966, -2.826), (1.036, -0.2681, -0.6551), (0.5467, -0.7573, -0.5717), (1.035, -0.7338, -1.251), (0.5426, 0.9415, -0.6824), (1.035, 0.965, -1.251), (1.035, -0.2683, -2.826), (0.5426, -0.7131, -2.796), (0.5426, 0.9415, -2.796), (0.6388, -1.01, -1.74), (0.1605, -1.036, -2.354), (0.1605, -1.101, -1.03), (0.64, 1.241, -1.739), (0.1605, 1.269, -1.133), (0.1605, 1.269, -2.357), (1.359, 0.5973, -1.739), (1.357, -0.3682, -1.74), (1.356, 0.1156, -1.123), (1.359, 0.1142, -2.356), (0.1605, 0.5923, -3.204), (0.1605, -0.364, -3.204), (0.64, 0.1142, -3.178), (0.6387, 0.1158, -0.3041), (0.2058, -0.3944, -0.149), (0.1605, 0.5897, -0.2686), (0.6274, 0.5573, -0.423), (0.6381, -0.3434, -0.3636), (0.6328, -0.3253, -3.062), (0.6328, 0.5537, -3.062), (1.27, -0.3409, -2.331), (1.27, -0.3391, -1.151), (1.269, 0.5703, -1.148), (0.6295, 1.151, -2.307), (0.6295, 1.151, -1.171), (0.6406, -0.9468, -1.122), (0.6281, -0.918, -2.306), (1.272, 0.5704, -2.332)], [], [(41, 11, 3, 12), (40, 72, 54, 21), (39, 73, 47, 14), (38, 75, 55, 22), (37, 76, 53, 20), (36, 17, 6, 23), (35, 25, 8, 24), (34, 26, 7, 18), (33, 20, 53, 81), (32, 27, 57, 82), (31, 29, 58, 28), (30, 86, 49, 16), (28, 58, 86, 30), (4, 28, 30, 9), (9, 30, 16, 1), (14, 47, 29, 31), (0, 14, 31, 13), (13, 31, 28, 4), (18, 7, 27, 32), (2, 18, 32, 19), (19, 32, 82, 52), (12, 3, 20, 33), (7, 12, 33, 27), (27, 33, 81, 57), (24, 8, 26, 34), (5, 24, 34, 10), (10, 34, 18, 2), (13, 4, 25, 35), (0, 13, 35, 15), (15, 35, 24, 5), (9, 1, 17, 36), (4, 9, 36, 25), (25, 36, 23, 8), (22, 55, 76, 37), (6, 22, 37, 11), (11, 37, 20, 3), (16, 49, 75, 38), (1, 16, 38, 17), (17, 38, 22, 6), (21, 54, 73, 39), (5, 21, 39, 15), (15, 39, 14, 0), (19, 52, 72, 40), (2, 19, 40, 10), (10, 40, 21, 5), (23, 6, 11, 41), (8, 23, 41, 26), (26, 41, 12, 7), (98, 62, 45, 61), (97, 71, 54, 72), (96, 64, 47, 73), (95, 74, 55, 75), (94, 70, 53, 76), (93, 77, 50, 67), (92, 78, 56, 79), (91, 68, 51, 80), (90, 81, 53, 70), (89, 82, 57, 83), (88, 84, 58, 85), (87, 66, 49, 86), (84, 87, 86, 58), (46, 59, 87, 84), (59, 43, 66, 87), (64, 88, 85, 47), (42, 63, 88, 64), (63, 46, 84, 88), (68, 89, 83, 51), (44, 69, 89, 68), (69, 52, 82, 89), (62, 90, 70, 45), (51, 83, 90, 62), (83, 57, 81, 90), (78, 91, 80, 56), (48, 60, 91, 78), (60, 44, 68, 91), (63, 92, 79, 46), (42, 65, 92, 63), (65, 48, 78, 92), (59, 93, 67, 43), (46, 79, 93, 59), (79, 56, 77, 93), (74, 94, 76, 55), (50, 61, 94, 74), (61, 45, 70, 94), (66, 95, 75, 49), (43, 67, 95, 66), (67, 50, 74, 95), (71, 96, 73, 54), (48, 65, 96, 71), (65, 42, 64, 96), (69, 97, 72, 52), (44, 60, 97, 69), (60, 48, 71, 97), (77, 98, 61, 50), (56, 80, 98, 77), (80, 51, 62, 98)])
me_cube_001.polygons.foreach_set('use_smooth', [True] * 96)
_uv = me_cube_001.uv_layers.new(name='UVMap')
_uv.uv.foreach_set('vector', [0.03968, 0.2554, 0.1002, 0.2922, 0.06444, 0.3668, 0.01448, 0.3529, 0.8823, 0.7957, 0.9572, 0.7859, 0.9466, 0.8915, 0.8703, 0.8915, 0.4359, 0.2831, 0.3637, 0.2666, 0.3667, 0.1251, 0.4282, 0.1627, 0.2584, 0.1742, 0.3218, 0.2227, 0.2702, 0.3297, 0.2081, 0.2726, 0.1493, 0.359, 0.2044, 0.4217, 0.1384, 0.4862, 0.09954, 0.4305, 0.1536, 0.06313, 0.194, 0.1334, 0.1448, 0.2119, 0.08844, 0.1526, 0.5731, 0.2548, 0.6328, 0.2152, 0.6649, 0.3328, 0.5996, 0.3694, 0.7519, 0.7385, 0.707, 0.6759, 0.762, 0.588, 0.7943, 0.6467, 0.949, 0.06182, 0.9866, 0.1438, 0.961, 0.1974, 0.9126, 0.1196, 0.8614, 0.6037, 0.8318, 0.5266, 0.9035, 0.4818, 0.934, 0.5692, 0.4775, 0.09274, 0.4179, 0.04623, 0.4697, 0.0, 0.5274, 0.04467, 0.2945, 0.006315, 0.3637, 0.02897, 0.3573, 0.1153, 0.3024, 0.08677, 0.4902, 0.4818, 0.5251, 0.5261, 0.458, 0.58, 0.4287, 0.5318, 0.5846, 0.1106, 0.5274, 0.04467, 0.5802, 0.03108, 0.6248, 0.08932, 0.2229, 0.0, 0.2945, 0.006315, 0.3024, 0.08677, 0.2432, 0.06398, 0.4282, 0.1627, 0.3667, 0.1251, 0.4179, 0.04623, 0.4775, 0.09274, 0.4914, 0.2042, 0.4282, 0.1627, 0.4775, 0.09274, 0.5389, 0.1508, 0.5389, 0.1508, 0.4775, 0.09274, 0.5274, 0.04467, 0.5846, 0.1106, 0.7943, 0.6467, 0.762, 0.588, 0.8318, 0.5266, 0.8614, 0.6037, 0.8323, 0.712, 0.7943, 0.6467, 0.8614, 0.6037, 0.8941, 0.6923, 0.8941, 0.6923, 0.8614, 0.6037, 0.934, 0.5692, 0.9544, 0.6737, 0.01448, 0.3529, 0.06444, 0.3668, 0.09954, 0.4305, 0.04042, 0.4347, 0.762, 0.588, 0.7383, 0.5415, 0.797, 0.4829, 0.8318, 0.5266, 0.8948, 0.0, 0.949, 0.06182, 0.9126, 0.1196, 0.8531, 0.05144, 0.5996, 0.3694, 0.6649, 0.3328, 0.6757, 0.4456, 0.6139, 0.4754, 0.5233, 0.3954, 0.5996, 0.3694, 0.6139, 0.4754, 0.5404, 0.4818, 0.8103, 0.7985, 0.7519, 0.7385, 0.7943, 0.6467, 0.8323, 0.712, 0.5389, 0.1508, 0.5846, 0.1106, 0.6328, 0.2152, 0.5731, 0.2548, 0.4914, 0.2042, 0.5389, 0.1508, 0.5731, 0.2548, 0.5068, 0.2996, 0.5068, 0.2996, 0.5731, 0.2548, 0.5996, 0.3694, 0.5233, 0.3954, 0.2229, 0.0, 0.2432, 0.06398, 0.194, 0.1334, 0.1536, 0.06313, 0.5846, 0.1106, 0.6248, 0.08932, 0.6757, 0.1811, 0.6328, 0.2152, 0.1187, 0.01504, 0.1536, 0.06313, 0.08844, 0.1526, 0.04814, 0.1053, 0.2081, 0.2726, 0.2702, 0.3297, 0.2044, 0.4217, 0.1493, 0.359, 0.1448, 0.2119, 0.2081, 0.2726, 0.1493, 0.359, 0.1002, 0.2922, 0.1002, 0.2922, 0.1493, 0.359, 0.09954, 0.4305, 0.06444, 0.3668, 0.3024, 0.08677, 0.3573, 0.1153, 0.3218, 0.2227, 0.2584, 0.1742, 0.2432, 0.06398, 0.3024, 0.08677, 0.2584, 0.1742, 0.194, 0.1334, 0.194, 0.1334, 0.2584, 0.1742, 0.2081, 0.2726, 0.1448, 0.2119, 0.4501, 0.4035, 0.383, 0.4028, 0.3637, 0.2666, 0.4359, 0.2831, 0.5233, 0.3954, 0.4501, 0.4035, 0.4359, 0.2831, 0.5068, 0.2996, 0.5068, 0.2996, 0.4359, 0.2831, 0.4282, 0.1627, 0.4914, 0.2042, 0.8941, 0.6923, 0.9544, 0.6737, 0.9572, 0.7859, 0.8823, 0.7957, 0.8323, 0.712, 0.8941, 0.6923, 0.8823, 0.7957, 0.8103, 0.7985, 0.8103, 0.7985, 0.8823, 0.7957, 0.8703, 0.8915, 0.7925, 0.8776, 0.08844, 0.1526, 0.1448, 0.2119, 0.1002, 0.2922, 0.03968, 0.2554, 0.04814, 0.1053, 0.08844, 0.1526, 0.03968, 0.2554, 0.0, 0.2152, 0.707, 0.6759, 0.6849, 0.6133, 0.7383, 0.5415, 0.762, 0.588, 0.7932, 0.3577, 0.8134, 0.2687, 0.8673, 0.305, 0.8645, 0.3786, 0.1915, 0.8845, 0.1913, 0.7681, 0.27, 0.7632, 0.2677, 0.8901, 0.1822, 0.6423, 0.1795, 0.531, 0.2417, 0.4862, 0.2614, 0.6187, 0.3637, 0.265, 0.3158, 0.3655, 0.2702, 0.3297, 0.3218, 0.2227, 0.9272, 0.3346, 0.9159, 0.2521, 0.961, 0.1974, 0.9866, 0.2768, 0.5442, 0.8477, 0.5482, 0.9384, 0.4695, 0.9295, 0.4712, 0.8574, 0.6731, 0.78, 0.6849, 0.866, 0.624, 0.9161, 0.615, 0.8227, 0.6757, 0.2544, 0.7146, 0.1821, 0.7609, 0.2264, 0.7266, 0.3161, 0.8616, 0.1957, 0.9126, 0.1196, 0.961, 0.1974, 0.9159, 0.2521, 0.7481, 0.09625, 0.7891, 0.01142, 0.8531, 0.05144, 0.806, 0.1359, 0.6256, 0.5895, 0.5604, 0.6163, 0.5251, 0.5261, 0.6006, 0.4973, 0.4973, 0.6631, 0.4372, 0.7133, 0.3996, 0.6538, 0.458, 0.58, 0.5604, 0.6163, 0.4973, 0.6631, 0.458, 0.58, 0.5251, 0.5261, 0.5936, 0.7159, 0.5363, 0.7454, 0.4973, 0.6631, 0.5604, 0.6163, 0.5363, 0.7454, 0.4784, 0.7737, 0.4372, 0.7133, 0.4973, 0.6631, 0.678, 0.5724, 0.6256, 0.5895, 0.6006, 0.4973, 0.6655, 0.4837, 0.6849, 0.6646, 0.6448, 0.6886, 0.6256, 0.5895, 0.678, 0.5724, 0.6448, 0.6886, 0.5936, 0.7159, 0.5604, 0.6163, 0.6256, 0.5895, 0.7146, 0.1821, 0.7481, 0.09625, 0.806, 0.1359, 0.7609, 0.2264, 0.679, 0.14, 0.7022, 0.06494, 0.7481, 0.09625, 0.7146, 0.1821, 1.0, 0.6615, 0.9544, 0.6737, 0.934, 0.5692, 0.9922, 0.5656, 0.8134, 0.2687, 0.8616, 0.1957, 0.9159, 0.2521, 0.8673, 0.305, 0.7609, 0.2264, 0.806, 0.1359, 0.8616, 0.1957, 0.8134, 0.2687, 0.806, 0.1359, 0.8531, 0.05144, 0.9126, 0.1196, 0.8616, 0.1957, 0.04545, 0.7793, 0.0611, 0.8998, 0.01931, 0.91, 0.0, 0.7845, 0.1124, 0.7731, 0.12, 0.8729, 0.0611, 0.8998, 0.04545, 0.7793, 0.12, 0.8729, 0.1339, 0.9639, 0.0948, 1.0, 0.0611, 0.8998, 0.6448, 0.6886, 0.6731, 0.78, 0.615, 0.8227, 0.5936, 0.7159, 0.1192, 0.5832, 0.112, 0.6735, 0.05167, 0.6584, 0.07739, 0.5562, 0.112, 0.6735, 0.1124, 0.7731, 0.04545, 0.7793, 0.05167, 0.6584, 0.5363, 0.7454, 0.5442, 0.8477, 0.4712, 0.8574, 0.4784, 0.7737, 0.5936, 0.7159, 0.615, 0.8227, 0.5442, 0.8477, 0.5363, 0.7454, 0.615, 0.8227, 0.624, 0.9161, 0.5482, 0.9384, 0.5442, 0.8477, 0.3158, 0.3655, 0.2547, 0.4498, 0.2044, 0.4217, 0.2702, 0.3297, 0.3509, 0.3896, 0.2966, 0.4616, 0.2547, 0.4498, 0.3158, 0.3655, 0.8645, 0.3786, 0.8673, 0.305, 0.9159, 0.2521, 0.9272, 0.3346, 0.4372, 0.7133, 0.415, 0.8041, 0.3637, 0.7422, 0.3996, 0.6538, 0.4784, 0.7737, 0.4712, 0.8574, 0.415, 0.8041, 0.4372, 0.7133, 0.4712, 0.8574, 0.4695, 0.9295, 0.4042, 0.8855, 0.415, 0.8041, 0.1913, 0.7681, 0.1822, 0.6423, 0.2614, 0.6187, 0.27, 0.7632, 0.1124, 0.7731, 0.112, 0.6735, 0.1822, 0.6423, 0.1913, 0.7681, 0.112, 0.6735, 0.1192, 0.5832, 0.1795, 0.531, 0.1822, 0.6423, 0.1948, 0.9861, 0.1915, 0.8845, 0.2677, 0.8901, 0.2555, 1.0, 0.1339, 0.9639, 0.12, 0.8729, 0.1915, 0.8845, 0.1948, 0.9861, 0.12, 0.8729, 0.1124, 0.7731, 0.1913, 0.7681, 0.1915, 0.8845, 0.7793, 0.4295, 0.7932, 0.3577, 0.8645, 0.3786, 0.8582, 0.436, 0.7078, 0.3889, 0.7266, 0.3161, 0.7932, 0.3577, 0.7793, 0.4295, 0.7266, 0.3161, 0.7609, 0.2264, 0.8134, 0.2687, 0.7932, 0.3577])
me_cube_001.materials.append(mat_material_002)
me_cube_001.use_remesh_preserve_volume = False
me_cube_001.use_remesh_preserve_attributes = False
me_cube_001.use_mirror_vertex_groups = False
me_cube_001.update()
me_cube_002 = bpy.data.meshes.new('Cube.002')
me_cube_002.from_pydata([(-0.1244, -0.334, 0.4165), (-0.1244, -0.334, -0.5043), (-0.1244, 0.2967, 0.4165), (-0.1244, 0.2967, -0.5043), (-3.826, -0.1707, 0.1797), (-3.826, -0.1707, -0.2674), (-3.826, 0.1355, 0.1797), (-3.826, 0.1355, -0.2674), (-0.1244, -0.4658, 0.1096), (-0.1244, -0.4658, -0.1973), (-0.1244, 0.4367, -0.1973), (-0.1244, 0.4367, 0.1096), (-3.826, 0.2035, -0.1184), (-3.826, 0.2035, 0.03065), (-3.826, -0.2347, -0.1184), (-3.826, -0.2347, 0.03065)], [], [(9, 1, 3, 10), (10, 3, 7, 12), (12, 7, 5, 14), (14, 5, 1, 9), (2, 6, 4, 0), (7, 3, 1, 5), (4, 15, 8, 0), (15, 14, 9, 8), (6, 13, 15, 4), (13, 12, 14, 15), (2, 11, 13, 6), (11, 10, 12, 13), (0, 8, 11, 2), (8, 9, 10, 11)])
me_cube_002.polygons.foreach_set('use_smooth', [True] * 14)
_uv = me_cube_002.uv_layers.new(name='UVMap')
_uv.uv.foreach_set('vector', [0.7747, 0.08265, 0.8076, 0.0, 0.965, 1.605e-08, 1.0, 0.08265, 0.07663, 1.0, 0.0, 0.9974, 0.05913, 0.0, 0.09634, 0.001265, 0.7747, 0.2881, 0.7917, 0.2479, 0.8681, 0.2479, 0.8841, 0.2881, 0.3634, 0.001175, 0.4006, 0.0, 0.4598, 0.9975, 0.3831, 0.9999, 0.4598, 0.9988, 0.5, 6.42e-08, 0.5765, 0.0, 0.6172, 0.9988, 0.7344, 0.0, 0.7747, 0.9988, 0.6172, 0.9988, 0.658, 0.0, 0.289, 6.42e-08, 0.3262, 0.001175, 0.3065, 0.9999, 0.2299, 0.9975, 0.3262, 0.001175, 0.3634, 0.001175, 0.3831, 0.9999, 0.3065, 0.9999, 0.7917, 0.3683, 0.7747, 0.3282, 0.8841, 0.3282, 0.8681, 0.3683, 0.7747, 0.3282, 0.7747, 0.2881, 0.8841, 0.2881, 0.8841, 0.3282, 0.2299, 0.9974, 0.1533, 1.0, 0.1335, 0.001265, 0.1708, 0.0, 0.1533, 1.0, 0.07663, 1.0, 0.09634, 0.001265, 0.1335, 0.001265, 0.8076, 0.2479, 0.7747, 0.1653, 1.0, 0.1653, 0.965, 0.2479, 0.7747, 0.1653, 0.7747, 0.08265, 1.0, 0.08265, 1.0, 0.1653])
me_cube_002.materials.append(mat_material)
me_cube_002.use_remesh_preserve_volume = False
me_cube_002.use_remesh_preserve_attributes = False
me_cube_002.use_mirror_vertex_groups = False
me_cube_002.update()
me_cube_003 = bpy.data.meshes.new('Cube.003')
me_cube_003.from_pydata([(-0.2339, -0.05049, 0.1789), (-0.2339, -0.05049, -0.2807), (-0.2339, 0.2644, 0.1789), (-0.2339, 0.2644, -0.2807), (-2.082, 0.02589, 0.06815), (-2.082, 0.02589, -0.17), (-2.082, 0.189, 0.06815), (-2.082, 0.189, -0.17), (-0.2339, -0.1163, 0.02571), (-0.2339, -0.1163, -0.1275), (-0.2339, 0.3343, -0.1275), (-0.2339, 0.3343, 0.02571), (-2.082, 0.2252, -0.09059), (-2.082, 0.2252, -0.01122), (-2.082, -0.008182, -0.09059), (-2.082, -0.008182, -0.01122), (-2.467, 0.2195, 0.04895), (-2.248, 0.2195, 0.04895), (-2.467, 0.0006351, 0.04895), (-2.248, 0.0006351, 0.04895), (-2.467, 0.2195, -0.1699), (-2.248, 0.2195, -0.1699), (-2.467, 0.0006351, -0.1699), (-2.248, 0.0006351, -0.1699), (-2.501, 0.11, 0.07422), (-2.358, 0.2374, 0.06737), (-2.214, 0.11, 0.07422), (-2.358, -0.01729, 0.06737), (-2.5, -0.0233, -0.06046), (-2.215, -0.0233, -0.06046), (-2.358, -0.01729, -0.1883), (-2.501, 0.11, -0.1951), (-2.214, 0.11, -0.1951), (-2.358, 0.2374, -0.1883), (-2.5, 0.2434, -0.06046), (-2.215, 0.2434, -0.06046), (-2.14, 0.11, -0.06046), (-2.576, 0.11, -0.06046), (-2.358, 0.2889, -0.06046), (-2.358, 0.11, -0.2425), (-2.358, -0.06882, -0.06046), (-2.358, 0.11, 0.1216)], [], [(9, 1, 3, 10), (10, 3, 7, 12), (12, 7, 5, 14), (14, 5, 1, 9), (2, 6, 4, 0), (7, 3, 1, 5), (4, 15, 8, 0), (15, 14, 9, 8), (6, 13, 15, 4), (13, 12, 14, 15), (2, 11, 13, 6), (11, 10, 12, 13), (0, 8, 11, 2), (8, 9, 10, 11), (41, 27, 19, 26), (40, 30, 23, 29), (39, 33, 21, 32), (38, 25, 17, 35), (37, 34, 20, 31), (36, 35, 17, 26), (32, 21, 35, 36), (23, 32, 36, 29), (29, 36, 26, 19), (24, 16, 34, 37), (18, 24, 37, 28), (28, 37, 31, 22), (34, 16, 25, 38), (20, 34, 38, 33), (33, 38, 35, 21), (31, 20, 33, 39), (22, 31, 39, 30), (30, 39, 32, 23), (28, 22, 30, 40), (18, 28, 40, 27), (27, 40, 29, 19), (24, 18, 27, 41), (16, 24, 41, 25), (25, 41, 26, 17)])
me_cube_003.polygons.foreach_set('use_smooth', [True] * 38)
_uv = me_cube_003.uv_layers.new(name='UVMap')
_uv.uv.foreach_set('vector', [0.7516, 0.08276, 0.7836, 1.61e-08, 0.9363, 0.0, 0.9702, 0.08276, 0.1487, 0.0, 0.223, 0.001067, 0.1693, 1.0, 0.1308, 0.9994, 0.8736, 0.4333, 0.8912, 0.3904, 0.9703, 0.3904, 0.9868, 0.4333, 0.3538, 0.0005155, 0.3923, 0.0, 0.4461, 0.9989, 0.3717, 0.9999, 0.7516, 1.127e-07, 0.7151, 0.9989, 0.6359, 0.9989, 0.5989, 0.0, 0.5623, 1.288e-07, 0.5989, 0.9989, 0.4461, 0.9989, 0.4831, 0.0, 0.2768, 0.0, 0.3153, 0.0005155, 0.2974, 0.9999, 0.223, 0.9989, 0.3153, 0.0005155, 0.3538, 0.0005155, 0.3717, 0.9999, 0.2974, 0.9999, 0.8912, 0.519, 0.8736, 0.4762, 0.9868, 0.4762, 0.9703, 0.519, 0.8736, 0.4762, 0.8736, 0.4333, 0.9868, 0.4333, 0.9868, 0.4762, 0.0, 0.001068, 0.07435, 9.658e-08, 0.09227, 0.9994, 0.05376, 1.0, 0.07435, 9.658e-08, 0.1487, 0.0, 0.1308, 0.9994, 0.09227, 0.9994, 0.7836, 0.2483, 0.7516, 0.1655, 0.9702, 0.1655, 0.9363, 0.2483, 0.7516, 0.1655, 0.7516, 0.08276, 0.9702, 0.08276, 0.9702, 0.1655, 0.8126, 0.4769, 0.7516, 0.4883, 0.7517, 0.4286, 0.8014, 0.4009, 0.8127, 0.6286, 0.7516, 0.6407, 0.7517, 0.5811, 0.8014, 0.5535, 0.8126, 0.3243, 0.7516, 0.3357, 0.7517, 0.276, 0.8014, 0.2483, 0.8127, 0.7814, 0.874, 0.7921, 0.8564, 0.8484, 0.8014, 0.8565, 0.9368, 0.3194, 0.8736, 0.304, 0.8963, 0.249, 0.9508, 0.2483, 0.8148, 0.9275, 0.7516, 0.9429, 0.7516, 0.8824, 0.8009, 0.8565, 0.8288, 0.9986, 0.7743, 0.9979, 0.7516, 0.9429, 0.8148, 0.9275, 0.878, 0.9726, 0.8288, 0.9986, 0.8148, 0.9275, 0.878, 0.9121, 0.878, 0.9121, 0.8148, 0.9275, 0.8009, 0.8565, 0.8554, 0.8572, 0.9228, 0.3904, 0.8736, 0.3645, 0.8736, 0.304, 0.9368, 0.3194, 0.9773, 0.3897, 0.9228, 0.3904, 0.9368, 0.3194, 1.0, 0.3347, 1.0, 0.3347, 0.9368, 0.3194, 0.9508, 0.2483, 1.0, 0.2743, 0.8242, 0.705, 0.874, 0.7319, 0.874, 0.7921, 0.8127, 0.7814, 0.7693, 0.7123, 0.8242, 0.705, 0.8127, 0.7814, 0.7516, 0.7692, 0.7516, 0.7692, 0.8127, 0.7814, 0.8014, 0.8565, 0.7517, 0.8289, 0.8238, 0.4009, 0.7688, 0.3926, 0.7516, 0.3357, 0.8126, 0.3243, 0.8736, 0.3735, 0.8238, 0.4009, 0.8126, 0.3243, 0.8736, 0.3135, 0.8736, 0.3135, 0.8126, 0.3243, 0.8014, 0.2483, 0.8565, 0.2569, 0.8242, 0.705, 0.7693, 0.6976, 0.7516, 0.6407, 0.8127, 0.6286, 0.874, 0.6781, 0.8242, 0.705, 0.8127, 0.6286, 0.874, 0.6179, 0.874, 0.6179, 0.8127, 0.6286, 0.8014, 0.5535, 0.8564, 0.5616, 0.8238, 0.5535, 0.7688, 0.5452, 0.7516, 0.4883, 0.8126, 0.4769, 0.8736, 0.5262, 0.8238, 0.5535, 0.8126, 0.4769, 0.8736, 0.4661, 0.8736, 0.4661, 0.8126, 0.4769, 0.8014, 0.4009, 0.8565, 0.4095])
me_cube_003.materials.append(mat_material)
me_cube_003.use_remesh_preserve_volume = False
me_cube_003.use_remesh_preserve_attributes = False
me_cube_003.use_mirror_vertex_groups = False
me_cube_003.update()

# ---- objects
ob_body = bpy.data.objects.new('Body', me_cube)
ob_left_thigh = bpy.data.objects.new('Left Thigh', me_cube_007)
ob_left_calf = bpy.data.objects.new('Left Calf', me_cube_009)
ob_left_foot = bpy.data.objects.new('Left Foot', me_cube_011)
ob_right_thigh = bpy.data.objects.new('Right Thigh', me_cube_006)
ob_right_calf = bpy.data.objects.new('Right Calf', me_cube_008)
ob_right_foot = bpy.data.objects.new('Right Foot', me_cube_010)
ob_right_backarm = bpy.data.objects.new('Right Backarm', me_cube_005)
ob_right_forearm = bpy.data.objects.new('Right Forearm', me_cube_004)
ob_head = bpy.data.objects.new('Head', me_cube_001)
ob_left_backarm = bpy.data.objects.new('Left Backarm', me_cube_002)
ob_left_forearm = bpy.data.objects.new('Left Forearm', me_cube_003)

# ---- transforms, parenting, visibility, modifiers, constraints
ob_body.location = (1.132e-08, -0.1309, -1.574)
ob_body.delta_scale = (0.7489, -0.7289, 1.0)
ob_body.lock_rotations_4d = False
ob_body.empty_display_type = 'ARROWS'
ob_body.lineart.crease_threshold = 0.0
ob_left_thigh.location = (0.7007, -0.1672, -4.578)
ob_left_thigh.rotation_euler = (-0.0, 3.142, -0.0)
ob_left_thigh.lock_rotations_4d = False
ob_left_thigh.empty_display_type = 'ARROWS'
ob_left_thigh.lineart.crease_threshold = 0.0
ob_left_calf.parent = ob_left_thigh
ob_left_calf.matrix_parent_inverse = Matrix(((-1.0, 0.0, 8.941e-08, 0.7007), (0.0, 1.0, 0.0, 0.1672), (-8.742e-08, 0.0, -1.0, -3.809), (0.0, 0.0, 0.0, 1.0)))
ob_left_calf.location = (0.7756, -0.01106, -7.31)
ob_left_calf.rotation_euler = (1.358e-09, -3.142, -5.503e-09)
ob_left_calf.lock_rotations_4d = False
ob_left_calf.empty_display_type = 'ARROWS'
ob_left_calf.lineart.crease_threshold = 0.0
ob_left_foot.parent = ob_left_calf
ob_left_foot.matrix_parent_inverse = Matrix(((-1.0, 5.503e-09, 3.874e-07, 0.7756), (5.503e-09, 1.0, -1.397e-09, 0.01106), (-3.894e-07, -1.358e-09, -1.0, -7.31), (0.0, 0.0, 0.0, 1.0)))
ob_left_foot.location = (0.8111, -0.008249, -11.77)
ob_left_foot.rotation_euler = (-1.358e-09, -3.142, -7.287e-09)
ob_left_foot.lock_rotations_4d = False
ob_left_foot.empty_display_type = 'ARROWS'
ob_left_foot.lineart.crease_threshold = 0.0
ob_right_thigh.location = (-0.7361, -0.1167, -4.578)
ob_right_thigh.rotation_euler = (-0.0, 3.142, -0.0)
ob_right_thigh.lock_rotations_4d = False
ob_right_thigh.empty_display_type = 'ARROWS'
ob_right_thigh.lineart.crease_threshold = 0.0
ob_right_calf.parent = ob_right_thigh
ob_right_calf.matrix_parent_inverse = Matrix(((-1.0, 0.0, 8.941e-08, -0.7361), (0.0, 1.0, 0.0, 0.1167), (-8.742e-08, 0.0, -1.0, -3.809), (0.0, 0.0, 0.0, 1.0)))
ob_right_calf.location = (-0.7642, -0.1175, -7.31)
ob_right_calf.rotation_euler = (-1.358e-09, -3.142, 3.075e-16)
ob_right_calf.lock_rotations_4d = False
ob_right_calf.empty_display_type = 'ARROWS'
ob_right_calf.lineart.crease_threshold = 0.0
ob_right_foot.parent = ob_right_calf
ob_right_foot.matrix_parent_inverse = Matrix(((-1.0, -3.192e-16, 1.49e-07, -0.7642), (0.0, 1.0, 1.863e-09, 0.1175), (-1.51e-07, 1.358e-09, -1.0, -7.31), (0.0, 0.0, 0.0, 1.0)))
ob_right_foot.location = (-0.6928, -0.1253, -11.77)
ob_right_foot.rotation_euler = (-1.778e-15, -3.142, 1.629e-08)
ob_right_foot.lock_rotations_4d = False
ob_right_foot.empty_display_type = 'ARROWS'
ob_right_foot.lineart.crease_threshold = 0.0
ob_right_backarm.location = (-1.215, -0.125, 0.267)
ob_right_backarm.rotation_euler = (-0.0, 3.142, -0.0)
ob_right_backarm.lock_rotations_4d = False
ob_right_backarm.empty_display_type = 'ARROWS'
ob_right_backarm.lineart.crease_threshold = 0.0
ob_right_forearm.parent = ob_right_backarm
ob_right_forearm.matrix_parent_inverse = Matrix(((-1.0, 0.0, 8.742e-08, -1.425), (0.0, 1.0, -8.882e-16, 0.125), (-1.043e-07, 0.0, -1.0, 0.267), (0.0, 0.0, 0.0, 1.0)))
ob_right_forearm.location = (-5.348, -0.07007, 0.3588)
ob_right_forearm.rotation_euler = (-4.336e-16, 3.142, -2.715e-09)
ob_right_forearm.lock_rotations_4d = False
ob_right_forearm.empty_display_type = 'ARROWS'
ob_right_forearm.lineart.crease_threshold = 0.0
ob_head.location = (0.1605, -0.1142, 1.141)
ob_head.rotation_euler = (-0.0, 3.142, -0.0)
ob_head.lock_rotations_4d = False
ob_head.empty_display_type = 'ARROWS'
ob_head.hide_render = True
ob_head.lineart.crease_threshold = 0.0
ob_left_backarm.location = (1.313, -0.07731, 0.2847)
ob_left_backarm.rotation_euler = (-0.0, 3.142, -0.0)
ob_left_backarm.lock_rotations_4d = False
ob_left_backarm.empty_display_type = 'ARROWS'
ob_left_backarm.lineart.crease_threshold = 0.0
ob_left_forearm.parent = ob_left_backarm
ob_left_forearm.matrix_parent_inverse = Matrix(((-1.0, 0.0, 8.742e-08, 1.522), (0.0, 1.0, 4.441e-16, 0.07731), (-8.941e-08, 0.0, -1.0, 0.2847), (0.0, 0.0, 0.0, 1.0)))
ob_left_forearm.location = (5.348, -0.1866, 0.2764)
ob_left_forearm.rotation_euler = (-1.619e-16, -3.142, 3.658e-23)
ob_left_forearm.lock_rotations_4d = False
ob_left_forearm.empty_display_type = 'ARROWS'
ob_left_forearm.lineart.crease_threshold = 0.0

# ---- collection membership
col_collection_1.objects.link(ob_body)
col_collection_1.objects.link(ob_left_thigh)
col_collection_1.objects.link(ob_left_calf)
col_collection_1.objects.link(ob_left_foot)
col_collection_1.objects.link(ob_right_thigh)
col_collection_1.objects.link(ob_right_calf)
col_collection_1.objects.link(ob_right_foot)
col_collection_1.objects.link(ob_right_backarm)
col_collection_1.objects.link(ob_right_forearm)
col_collection_1.objects.link(ob_head)
col_collection_1.objects.link(ob_left_backarm)
col_collection_1.objects.link(ob_left_forearm)

# ---- scene / render settings (as saved in the file)
scene.frame_start = 1; scene.frame_end = 250; scene.frame_set(136)
scene.render.engine = 'BLENDER_EEVEE_NEXT'
scene.render.resolution_percentage = 50
scene.render.dither_intensity = 0.0
scene.cycles.use_denoising = False
scene.cycles.samples = 128
scene.cycles.sampling_pattern = 'TABULATED_SOBOL'
scene.cycles.use_adaptive_sampling = False
scene.cycles.use_light_tree = False
scene.cycles.blur_glossy = 0.0
scene.cycles.sample_clamp_indirect = 0.0
scene.view_settings.view_transform = 'Standard'
bpy.context.view_layer.update()

# ---- added for rendering (the .blend has no active camera and no usable light): camera, sun
cam_auto = bpy.data.cameras.new('AutoCamera')
cam_auto.lens = 50.0
cam_auto.sensor_width = 36.0
cam_auto.clip_end = 1000.0
ob_auto_camera = bpy.data.objects.new('AutoCamera', cam_auto)
scene.collection.objects.link(ob_auto_camera)
ob_auto_camera.location = (19.4231, -23.4264, 9.59399)
ob_auto_camera.rotation_euler = (1.09748, -7.21219e-08, 0.694738)
scene.camera = ob_auto_camera
light_auto_sun = bpy.data.lights.new('AutoSun', 'SUN')
light_auto_sun.energy = 3.0
light_auto_sun.angle = 0.0523599
ob_auto_sun = bpy.data.objects.new('AutoSun', light_auto_sun)
scene.collection.objects.link(ob_auto_sun)
ob_auto_sun.rotation_euler = (0.872665, 0.174533, 0.523599)
bpy.context.view_layer.update()
